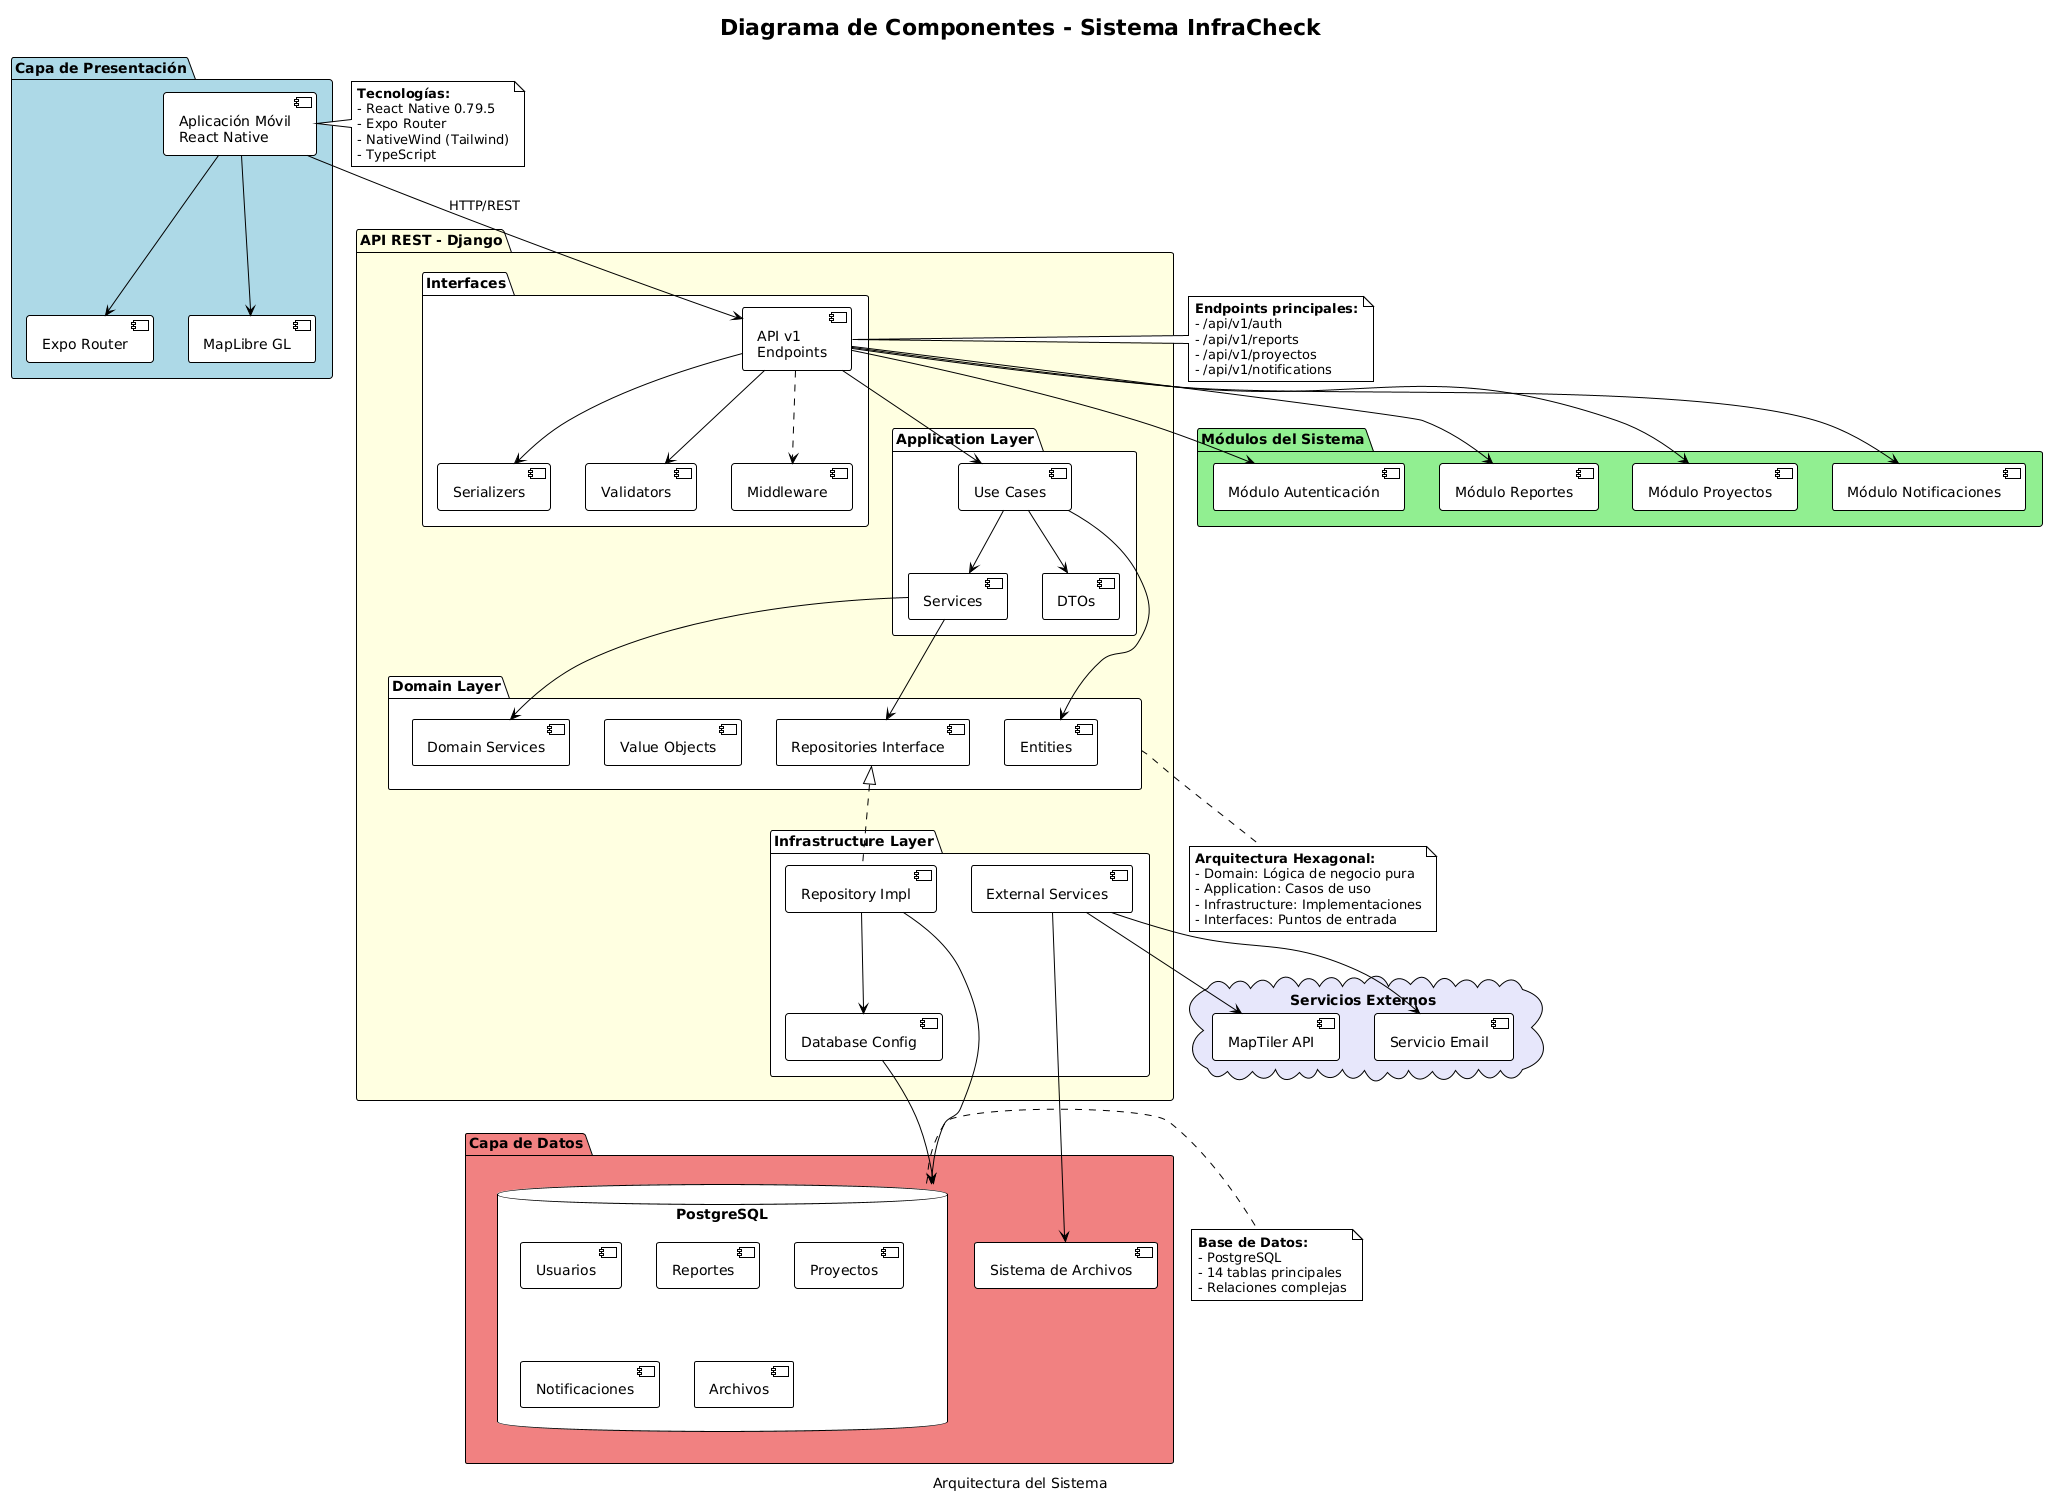

The diagram above was rendered by PlantUML. Its source (embedded in the PNG):
@startuml
!theme plain

title Diagrama de Componentes - Sistema InfraCheck
caption Arquitectura del Sistema

' =====================================================
' CAPAS DE PRESENTACIÓN
' =====================================================

package "Capa de Presentación" #LightBlue {
  [Aplicación Móvil\nReact Native] as MobileApp
  [Expo Router] as ExpoRouter
  [MapLibre GL] as MapLibre
  
  MobileApp --> ExpoRouter
  MobileApp --> MapLibre
}

' =====================================================
' CAPA DE API
' =====================================================

package "API REST - Django" #LightYellow {
  
  package "Interfaces" {
    [API v1\nEndpoints] as APIv1
    [Serializers] as Serializers
    [Validators] as Validators
    [Middleware] as Middleware
  }
  
  package "Application Layer" {
    [Use Cases] as UseCases
    [Services] as AppServices
    [DTOs] as DTOs
  }
  
  package "Domain Layer" {
    [Entities] as Entities
    [Value Objects] as ValueObjects
    [Domain Services] as DomainServices
    [Repositories Interface] as RepoInterface
  }
  
  package "Infrastructure Layer" {
    [Repository Impl] as RepoImpl
    [Database Config] as DBConfig
    [External Services] as ExternalServices
  }
  
  APIv1 --> Serializers
  APIv1 --> Validators
  APIv1 --> UseCases
  APIv1 ..> Middleware
  
  UseCases --> AppServices
  UseCases --> DTOs
  UseCases --> Entities
  
  AppServices --> DomainServices
  AppServices --> RepoInterface
  
  RepoInterface <|.. RepoImpl
  RepoImpl --> DBConfig
}

' =====================================================
' MÓDULOS FUNCIONALES
' =====================================================

package "Módulos del Sistema" #LightGreen {
  [Módulo Autenticación] as AuthModule
  [Módulo Reportes] as ReportsModule
  [Módulo Proyectos] as ProjectsModule
  [Módulo Notificaciones] as NotificationsModule
}

APIv1 --> AuthModule
APIv1 --> ReportsModule
APIv1 --> ProjectsModule
APIv1 --> NotificationsModule

' =====================================================
' CAPA DE DATOS
' =====================================================

package "Capa de Datos" #LightCoral {
  database "PostgreSQL" as DB {
    [Usuarios]
    [Reportes]
    [Proyectos]
    [Notificaciones]
    [Archivos]
  }
  
  [Sistema de Archivos] as FileSystem
}

DBConfig --> DB
RepoImpl --> DB
ExternalServices --> FileSystem

' =====================================================
' SERVICIOS EXTERNOS
' =====================================================

cloud "Servicios Externos" #Lavender {
  [MapTiler API] as MapTiler
  [Servicio Email] as EmailService
}

ExternalServices --> MapTiler
ExternalServices --> EmailService

' =====================================================
' CONEXIONES PRINCIPALES
' =====================================================

MobileApp --> APIv1 : HTTP/REST

' =====================================================
' NOTAS
' =====================================================

note right of MobileApp
  **Tecnologías:**
  - React Native 0.79.5
  - Expo Router
  - NativeWind (Tailwind)
  - TypeScript
end note

note right of APIv1
  **Endpoints principales:**
  - /api/v1/auth
  - /api/v1/reports
  - /api/v1/proyectos
  - /api/v1/notifications
end note

note right of DB
  **Base de Datos:**
  - PostgreSQL
  - 14 tablas principales
  - Relaciones complejas
end note

note bottom of "Domain Layer"
  **Arquitectura Hexagonal:**
  - Domain: Lógica de negocio pura
  - Application: Casos de uso
  - Infrastructure: Implementaciones
  - Interfaces: Puntos de entrada
end note
@enduml